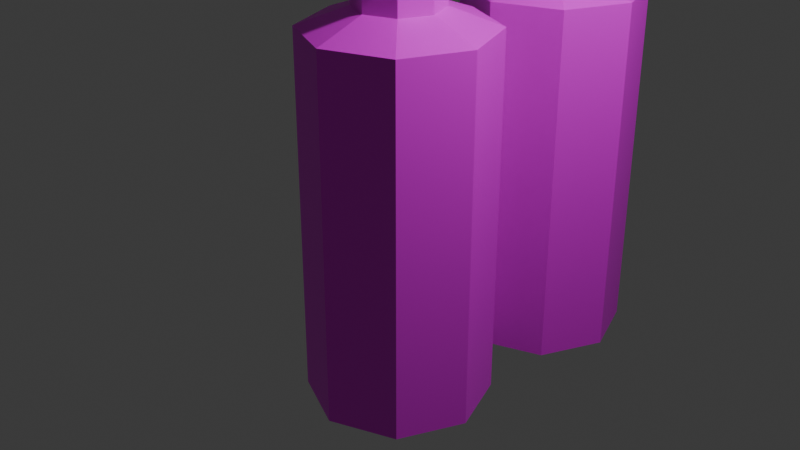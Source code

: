 # Source: Ballon.blend  (saved by Blender 4.3.34; exported with 4.5.12 LTS)
import bpy
from mathutils import Matrix  # noqa: F401  (used for matrix-valued properties, if any)

bpy.ops.wm.read_factory_settings(use_empty=True)
scene = bpy.context.scene
scene.name = 'Scene'

# ---- collections
col_collection = bpy.data.collections.new('Collection'); scene.collection.children.link(col_collection)

# ---- images (referenced by path relative to the original .blend; pixels are not part of the script)
import os
ASSET_DIR = os.environ.get("B2B_ASSET_DIR", "")  # directory of the original .blend (textures are referenced by path, not embedded)
HERE = os.path.dirname(os.path.abspath(__file__))  # packed textures are extracted next to this script under _unpacked/

def load_image(name, relpath, width, height, colorspace="sRGB"):
    """Load a texture the original file referenced (path relative to the .blend, or extracted next to this script)."""
    p = next((c for c in (os.path.join(HERE, relpath), os.path.join(ASSET_DIR, relpath)) if relpath and os.path.exists(c)), "")
    if p:
        img = bpy.data.images.load(p, check_existing=True)
        img.name = name
    else:  # same state as the original file: an image datablock whose file is absent (Cycles renders it pink)
        img = bpy.data.images.new(name, width, height)
        img.source = "FILE"
        img.filepath = "//" + (relpath or name)
    img.colorspace_settings.name = colorspace
    return img
img_ballontexture_png = load_image('BallonTexture.png', 'BallonTexture.png', 1024, 1024, 'sRGB')
img_ballontexture_png_001 = load_image('BallonTexture.png.001', 'BallonTexture.png', 1024, 1024, 'sRGB')

# ---- materials (node trees are filled in below, after node groups)
mat_ballonmat = bpy.data.materials.new('BallonMat')
mat_ballonmat_001 = bpy.data.materials.new('BallonMat.001')

# ---- material node trees
mat_ballonmat.use_nodes = True; mat_ballonmat.node_tree.nodes.clear()
_N = mat_ballonmat.node_tree.nodes; _L = mat_ballonmat.node_tree.links
n0 = _N.new('ShaderNodeBsdfPrincipled'); n0.name = 'Принципиальный BSDF'; n0.location = (10, 300)
n1 = _N.new('ShaderNodeOutputMaterial'); n1.name = 'Вывод материала'; n1.location = (300, 300)
n2 = _N.new('ShaderNodeTexImage'); n2.name = 'Текстура изображения'; n2.location = (-270, 260)
n2.image = img_ballontexture_png
n2.interpolation = 'Closest'
n3 = _N.new('ShaderNodeMapping'); n3.name = 'Отображение'; n3.location = (-450, 260)
n4 = _N.new('ShaderNodeTexCoord'); n4.name = 'Текстурные координаты'; n4.location = (-630, 260)
_L.new(n0.outputs[0], n1.inputs[0])
_L.new(n2.outputs[0], n0.inputs[0])
_L.new(n3.outputs[0], n2.inputs[0])
_L.new(n4.outputs[2], n3.inputs[0])
n1.is_active_output = True
mat_ballonmat_001.use_nodes = True; mat_ballonmat_001.node_tree.nodes.clear()
_N = mat_ballonmat_001.node_tree.nodes; _L = mat_ballonmat_001.node_tree.links
n0 = _N.new('ShaderNodeBsdfPrincipled'); n0.name = 'Принципиальный BSDF'; n0.location = (10, 300)
n1 = _N.new('ShaderNodeOutputMaterial'); n1.name = 'Вывод материала'; n1.location = (300, 300)
n2 = _N.new('ShaderNodeTexImage'); n2.name = 'Текстура изображения'; n2.location = (-270, 260)
n2.image = img_ballontexture_png_001
n2.interpolation = 'Closest'
n3 = _N.new('ShaderNodeMapping'); n3.name = 'Отображение'; n3.location = (-450, 260)
n4 = _N.new('ShaderNodeTexCoord'); n4.name = 'Текстурные координаты'; n4.location = (-630, 260)
_L.new(n0.outputs[0], n1.inputs[0])
_L.new(n2.outputs[0], n0.inputs[0])
_L.new(n3.outputs[0], n2.inputs[0])
_L.new(n4.outputs[2], n3.inputs[0])
n1.is_active_output = True

# ---- world
world_world = bpy.data.worlds.new('World'); scene.world = world_world
world_world.use_nodes = True; world_world.node_tree.nodes.clear()
_N = world_world.node_tree.nodes; _L = world_world.node_tree.links
n0 = _N.new('ShaderNodeOutputWorld'); n0.name = 'World Output'; n0.location = (300, 300)
n1 = _N.new('ShaderNodeBackground'); n1.name = 'Background'; n1.location = (10, 300)
n1.inputs[0].default_value = (0.05088, 0.05088, 0.05088, 1.0)
_L.new(n1.outputs[0], n0.inputs[0])
n0.is_active_output = True
world_world.color = (0.05088, 0.05088, 0.05088)
world_world.sun_shadow_jitter_overblur = 0.0

# ---- cameras
cam_camera = bpy.data.cameras.new('Camera')
cam_camera.passepartout_alpha = 0.75
cam_camera.clip_end = 100.0
cam_camera.ortho_scale = 7.314
cam_camera.show_composition_thirds = True

# ---- lights
light_light = bpy.data.lights.new('Light', 'POINT')
light_light.energy = 1000.0
light_light.shadow_soft_size = 0.1

# ---- meshes
me_x = bpy.data.meshes.new('Цилиндр')
me_x.from_pydata([(0.0, -2.0, -1.0), (0.0, 2.2, -0.4588), (0.7071, -2.0, -0.7071), (0.3244, 2.2, -0.3244), (1.0, -2.0, 8.742e-08), (0.4588, 2.2, -9.617e-08), (0.7071, -2.0, 0.7071), (0.3244, 2.2, 0.3244), (0.0, -2.0, 1.0), (0.0, 2.2, 0.4588), (-0.7071, -2.0, 0.7071), (-0.3244, 2.2, 0.3244), (-1.0, -2.0, 8.742e-08), (-0.4588, 2.2, -9.617e-08), (-0.7071, -2.0, -0.7071), (-0.3244, 2.2, -0.3244), (0.7071, 2.0, -0.7071), (0.0, 2.0, -1.0), (1.0, 2.0, -8.742e-08), (0.7071, 2.0, 0.7071), (0.0, 2.0, 1.0), (-0.7071, 2.0, 0.7071), (-1.0, 2.0, -8.742e-08), (-0.7071, 2.0, -0.7071), (0.3244, 2.95, -0.3244), (7.508e-08, 2.95, -0.4588), (0.4588, 2.95, -1.289e-07), (0.3244, 2.95, 0.3244), (7.508e-08, 2.95, 0.4588), (-0.3244, 2.95, 0.3244), (-0.4588, 2.95, -1.289e-07), (-0.3244, 2.95, -0.3244), (0.5677, 2.908, -0.5677), (6.186e-08, 2.908, -0.8029), (0.8029, 2.908, -1.271e-07), (0.5677, 2.908, 0.5677), (6.186e-08, 2.908, 0.8029), (-0.5677, 2.908, 0.5677), (-0.8029, 2.908, -1.271e-07), (-0.5677, 2.908, -0.5677), (0.5677, 3.083, -0.5677), (6.186e-08, 3.083, -0.8029), (0.8029, 3.083, -1.348e-07), (0.5677, 3.083, 0.5677), (6.186e-08, 3.083, 0.8029), (-0.5677, 3.083, 0.5677), (-0.8029, 3.083, -1.348e-07), (-0.5677, 3.083, -0.5677)], [], [(0, 17, 16, 2), (2, 16, 18, 4), (4, 18, 19, 6), (6, 19, 20, 8), (8, 20, 21, 10), (10, 21, 22, 12), (15, 13, 30, 31), (12, 22, 23, 14), (14, 23, 17, 0), (0, 2, 4, 6, 8, 10, 12, 14), (1, 3, 16, 17), (3, 5, 18, 16), (5, 7, 19, 18), (7, 9, 20, 19), (9, 11, 21, 20), (11, 13, 22, 21), (13, 15, 23, 22), (15, 1, 17, 23), (11, 9, 28, 29), (7, 5, 26, 27), (3, 1, 25, 24), (1, 15, 31, 25), (13, 11, 29, 30), (9, 7, 27, 28), (5, 3, 24, 26), (24, 25, 33, 32), (27, 26, 34, 35), (29, 28, 36, 37), (31, 30, 38, 39), (26, 24, 32, 34), (28, 27, 35, 36), (30, 29, 37, 38), (25, 31, 39, 33), (34, 32, 40, 42), (40, 41, 47, 46, 45, 44, 43, 42), (39, 38, 46, 47), (37, 36, 44, 45), (35, 34, 42, 43), (32, 33, 41, 40), (33, 39, 47, 41), (38, 37, 45, 46), (36, 35, 43, 44)])
_uv = me_x.uv_layers.new(name='UVКарта')
_uv.uv.foreach_set('vector', [0.2738, 0.9835, 0.2738, 0.9911, 0.2719, 0.9911, 0.2719, 0.9835, 0.2719, 0.9835, 0.2719, 0.9911, 0.27, 0.9911, 0.27, 0.9835, 0.27, 0.9835, 0.27, 0.9911, 0.2681, 0.9911, 0.2681, 0.9835, 0.2681, 0.9835, 0.2681, 0.9911, 0.2662, 0.9911, 0.2662, 0.9835, 0.2662, 0.9835, 0.2662, 0.9911, 0.2643, 0.9911, 0.2643, 0.9835, 0.2643, 0.9835, 0.2643, 0.9911, 0.2624, 0.9911, 0.2624, 0.9835, 0.01148, 0.5146, 0.01099, 0.5134, 0.01099, 0.5134, 0.01148, 0.5146, 0.2624, 0.9835, 0.2624, 0.9911, 0.2605, 0.9911, 0.2605, 0.9835, 0.2605, 0.9835, 0.2605, 0.9911, 0.2586, 0.9911, 0.2586, 0.9835, 0.2639, 0.9883, 0.2664, 0.9873, 0.2675, 0.9847, 0.2664, 0.9821, 0.2639, 0.981, 0.2613, 0.9821, 0.2602, 0.9847, 0.2613, 0.9873, 0.01266, 0.5151, 0.01385, 0.5146, 0.01524, 0.516, 0.01266, 0.5171, 0.01385, 0.5146, 0.01433, 0.5134, 0.0163, 0.5134, 0.01524, 0.516, 0.01433, 0.5134, 0.01385, 0.5123, 0.01524, 0.5109, 0.0163, 0.5134, 0.01385, 0.5123, 0.01266, 0.5118, 0.01266, 0.5098, 0.01524, 0.5109, 0.01266, 0.5118, 0.01148, 0.5123, 0.01009, 0.5109, 0.01266, 0.5098, 0.01148, 0.5123, 0.01099, 0.5134, 0.009024, 0.5134, 0.01009, 0.5109, 0.01099, 0.5134, 0.01148, 0.5146, 0.01009, 0.516, 0.009024, 0.5134, 0.01148, 0.5146, 0.01266, 0.5151, 0.01266, 0.5171, 0.01009, 0.516, 0.01148, 0.5123, 0.01266, 0.5118, 0.01266, 0.5118, 0.01148, 0.5123, 0.01385, 0.5123, 0.01433, 0.5134, 0.01433, 0.5134, 0.01385, 0.5123, 0.01385, 0.5146, 0.01266, 0.5151, 0.01266, 0.5151, 0.01385, 0.5146, 0.01266, 0.5151, 0.01148, 0.5146, 0.01148, 0.5146, 0.01266, 0.5151, 0.01099, 0.5134, 0.01148, 0.5123, 0.01148, 0.5123, 0.01099, 0.5134, 0.01266, 0.5118, 0.01385, 0.5123, 0.01385, 0.5123, 0.01266, 0.5118, 0.01433, 0.5134, 0.01385, 0.5146, 0.01385, 0.5146, 0.01433, 0.5134, 0.01385, 0.5146, 0.01266, 0.5151, 0.01266, 0.5151, 0.01385, 0.5146, 0.01385, 0.5123, 0.01433, 0.5134, 0.01433, 0.5134, 0.01385, 0.5123, 0.01148, 0.5123, 0.01266, 0.5118, 0.01266, 0.5118, 0.01148, 0.5123, 0.01148, 0.5146, 0.01099, 0.5134, 0.01099, 0.5134, 0.01148, 0.5146, 0.01433, 0.5134, 0.01385, 0.5146, 0.01385, 0.5146, 0.01433, 0.5134, 0.01266, 0.5118, 0.01385, 0.5123, 0.01385, 0.5123, 0.01266, 0.5118, 0.01099, 0.5134, 0.01148, 0.5123, 0.01148, 0.5123, 0.01099, 0.5134, 0.01266, 0.5151, 0.01148, 0.5146, 0.01148, 0.5146, 0.01266, 0.5151, 0.2641, 0.9798, 0.2636, 0.9809, 0.2636, 0.9809, 0.2641, 0.9798, 0.2575, 0.9859, 0.2563, 0.9863, 0.2551, 0.9859, 0.2546, 0.9847, 0.2551, 0.9835, 0.2563, 0.983, 0.2575, 0.9835, 0.258, 0.9847, 0.2613, 0.9809, 0.2608, 0.9798, 0.2608, 0.9798, 0.2613, 0.9809, 0.2613, 0.9786, 0.2624, 0.9781, 0.2624, 0.9781, 0.2613, 0.9786, 0.2636, 0.9786, 0.2641, 0.9798, 0.2641, 0.9798, 0.2636, 0.9786, 0.2636, 0.9809, 0.2624, 0.9814, 0.2624, 0.9814, 0.2636, 0.9809, 0.2624, 0.9814, 0.2613, 0.9809, 0.2613, 0.9809, 0.2624, 0.9814, 0.2608, 0.9798, 0.2613, 0.9786, 0.2613, 0.9786, 0.2608, 0.9798, 0.2624, 0.9781, 0.2636, 0.9786, 0.2636, 0.9786, 0.2624, 0.9781])
me_x.materials.append(mat_ballonmat)
me_x.update()
me_001 = bpy.data.meshes.new('Цилиндр.001')
me_001.from_pydata([(0.0, -2.0, -1.0), (0.0, 2.2, -0.4588), (0.7071, -2.0, -0.7071), (0.3244, 2.2, -0.3244), (1.0, -2.0, 8.742e-08), (0.4588, 2.2, -9.617e-08), (0.7071, -2.0, 0.7071), (0.3244, 2.2, 0.3244), (0.0, -2.0, 1.0), (0.0, 2.2, 0.4588), (-0.7071, -2.0, 0.7071), (-0.3244, 2.2, 0.3244), (-1.0, -2.0, 8.742e-08), (-0.4588, 2.2, -9.617e-08), (-0.7071, -2.0, -0.7071), (-0.3244, 2.2, -0.3244), (0.7071, 2.0, -0.7071), (0.0, 2.0, -1.0), (1.0, 2.0, -8.742e-08), (0.7071, 2.0, 0.7071), (0.0, 2.0, 1.0), (-0.7071, 2.0, 0.7071), (-1.0, 2.0, -8.742e-08), (-0.7071, 2.0, -0.7071), (0.3244, 2.95, -0.3244), (7.508e-08, 2.95, -0.4588), (0.4588, 2.95, -1.289e-07), (0.3244, 2.95, 0.3244), (7.508e-08, 2.95, 0.4588), (-0.3244, 2.95, 0.3244), (-0.4588, 2.95, -1.289e-07), (-0.3244, 2.95, -0.3244), (0.5677, 2.908, -0.5677), (6.186e-08, 2.908, -0.8029), (0.8029, 2.908, -1.271e-07), (0.5677, 2.908, 0.5677), (6.186e-08, 2.908, 0.8029), (-0.5677, 2.908, 0.5677), (-0.8029, 2.908, -1.271e-07), (-0.5677, 2.908, -0.5677), (0.5677, 3.083, -0.5677), (6.186e-08, 3.083, -0.8029), (0.8029, 3.083, -1.348e-07), (0.5677, 3.083, 0.5677), (6.186e-08, 3.083, 0.8029), (-0.5677, 3.083, 0.5677), (-0.8029, 3.083, -1.348e-07), (-0.5677, 3.083, -0.5677)], [], [(0, 17, 16, 2), (2, 16, 18, 4), (4, 18, 19, 6), (6, 19, 20, 8), (8, 20, 21, 10), (10, 21, 22, 12), (15, 13, 30, 31), (12, 22, 23, 14), (14, 23, 17, 0), (0, 2, 4, 6, 8, 10, 12, 14), (1, 3, 16, 17), (3, 5, 18, 16), (5, 7, 19, 18), (7, 9, 20, 19), (9, 11, 21, 20), (11, 13, 22, 21), (13, 15, 23, 22), (15, 1, 17, 23), (11, 9, 28, 29), (7, 5, 26, 27), (3, 1, 25, 24), (1, 15, 31, 25), (13, 11, 29, 30), (9, 7, 27, 28), (5, 3, 24, 26), (24, 25, 33, 32), (27, 26, 34, 35), (29, 28, 36, 37), (31, 30, 38, 39), (26, 24, 32, 34), (28, 27, 35, 36), (30, 29, 37, 38), (25, 31, 39, 33), (34, 32, 40, 42), (40, 41, 47, 46, 45, 44, 43, 42), (39, 38, 46, 47), (37, 36, 44, 45), (35, 34, 42, 43), (32, 33, 41, 40), (33, 39, 47, 41), (38, 37, 45, 46), (36, 35, 43, 44)])
_uv = me_001.uv_layers.new(name='UVКарта')
_uv.uv.foreach_set('vector', [0.05357, 0.9848, 0.05357, 0.9924, 0.05167, 0.9924, 0.05167, 0.9848, 0.05167, 0.9848, 0.05167, 0.9924, 0.04978, 0.9924, 0.04978, 0.9848, 0.04978, 0.9848, 0.04978, 0.9924, 0.04788, 0.9924, 0.04788, 0.9848, 0.04788, 0.9848, 0.04788, 0.9924, 0.04599, 0.9924, 0.04599, 0.9848, 0.04599, 0.9848, 0.04599, 0.9924, 0.04409, 0.9924, 0.04409, 0.9848, 0.04409, 0.9848, 0.04409, 0.9924, 0.04219, 0.9924, 0.04219, 0.9848, 0.01148, 0.5146, 0.01099, 0.5134, 0.01099, 0.5134, 0.01148, 0.5146, 0.04219, 0.9848, 0.04219, 0.9924, 0.0403, 0.9924, 0.0403, 0.9848, 0.0403, 0.9848, 0.0403, 0.9924, 0.0384, 0.9924, 0.0384, 0.9848, 0.04978, 0.9908, 0.05235, 0.9897, 0.05342, 0.9871, 0.05235, 0.9846, 0.04978, 0.9835, 0.0472, 0.9846, 0.04614, 0.9871, 0.0472, 0.9897, 0.01266, 0.5151, 0.01385, 0.5146, 0.01524, 0.516, 0.01266, 0.5171, 0.01385, 0.5146, 0.01433, 0.5134, 0.0163, 0.5134, 0.01524, 0.516, 0.01433, 0.5134, 0.01385, 0.5123, 0.01524, 0.5109, 0.0163, 0.5134, 0.01385, 0.5123, 0.01266, 0.5118, 0.01266, 0.5098, 0.01524, 0.5109, 0.01266, 0.5118, 0.01148, 0.5123, 0.01009, 0.5109, 0.01266, 0.5098, 0.01148, 0.5123, 0.01099, 0.5134, 0.009024, 0.5134, 0.01009, 0.5109, 0.01099, 0.5134, 0.01148, 0.5146, 0.01009, 0.516, 0.009024, 0.5134, 0.01148, 0.5146, 0.01266, 0.5151, 0.01266, 0.5171, 0.01009, 0.516, 0.01148, 0.5123, 0.01266, 0.5118, 0.01266, 0.5118, 0.01148, 0.5123, 0.01385, 0.5123, 0.01433, 0.5134, 0.01433, 0.5134, 0.01385, 0.5123, 0.01385, 0.5146, 0.01266, 0.5151, 0.01266, 0.5151, 0.01385, 0.5146, 0.01266, 0.5151, 0.01148, 0.5146, 0.01148, 0.5146, 0.01266, 0.5151, 0.01099, 0.5134, 0.01148, 0.5123, 0.01148, 0.5123, 0.01099, 0.5134, 0.01266, 0.5118, 0.01385, 0.5123, 0.01385, 0.5123, 0.01266, 0.5118, 0.01433, 0.5134, 0.01385, 0.5146, 0.01385, 0.5146, 0.01433, 0.5134, 0.01385, 0.5146, 0.01266, 0.5151, 0.01266, 0.5151, 0.01385, 0.5146, 0.01385, 0.5123, 0.01433, 0.5134, 0.01433, 0.5134, 0.01385, 0.5123, 0.01148, 0.5123, 0.01266, 0.5118, 0.01266, 0.5118, 0.01148, 0.5123, 0.01148, 0.5146, 0.01099, 0.5134, 0.01099, 0.5134, 0.01148, 0.5146, 0.01433, 0.5134, 0.01385, 0.5146, 0.01385, 0.5146, 0.01433, 0.5134, 0.01266, 0.5118, 0.01385, 0.5123, 0.01385, 0.5123, 0.01266, 0.5118, 0.01099, 0.5134, 0.01148, 0.5123, 0.01148, 0.5123, 0.01099, 0.5134, 0.01266, 0.5151, 0.01148, 0.5146, 0.01148, 0.5146, 0.01266, 0.5151, 0.04386, 0.981, 0.04337, 0.9822, 0.04337, 0.9822, 0.04386, 0.981, 0.04337, 0.9883, 0.04219, 0.9888, 0.04101, 0.9883, 0.04052, 0.9871, 0.04101, 0.986, 0.04219, 0.9855, 0.04337, 0.986, 0.04386, 0.9871, 0.04101, 0.9822, 0.04052, 0.981, 0.04052, 0.981, 0.04101, 0.9822, 0.04101, 0.9798, 0.04219, 0.9793, 0.04219, 0.9793, 0.04101, 0.9798, 0.04337, 0.9798, 0.04386, 0.981, 0.04386, 0.981, 0.04337, 0.9798, 0.04337, 0.9822, 0.04219, 0.9827, 0.04219, 0.9827, 0.04337, 0.9822, 0.04219, 0.9827, 0.04101, 0.9822, 0.04101, 0.9822, 0.04219, 0.9827, 0.04052, 0.981, 0.04101, 0.9798, 0.04101, 0.9798, 0.04052, 0.981, 0.04219, 0.9793, 0.04337, 0.9798, 0.04337, 0.9798, 0.04219, 0.9793])
me_001.materials.append(mat_ballonmat_001)
me_001.update()

# ---- objects
ob_light = bpy.data.objects.new('Light', light_light)
ob_camera = bpy.data.objects.new('Camera', cam_camera)
ob_x = bpy.data.objects.new('Цилиндр', me_x)
ob_001 = bpy.data.objects.new('Цилиндр.001', me_001)

# ---- transforms, parenting, visibility, modifiers, constraints
ob_light.location = (4.076, 1.005, 5.904)
ob_light.rotation_euler = (0.6503, 0.05522, 1.866)
ob_light.lock_rotations_4d = False
ob_light.empty_display_type = 'ARROWS'
ob_light.color = (0.0, 0.0, 0.0, 0.0)
ob_light.lineart.crease_threshold = 0.0
ob_camera.location = (7.359, -6.926, 4.958)
ob_camera.rotation_euler = (1.109, 0.0, 0.8149)
ob_camera.lock_rotations_4d = False
ob_camera.empty_display_type = 'ARROWS'
ob_camera.color = (0.0, 0.0, 0.0, 0.0)
ob_camera.display_type = 'WIRE'
ob_camera.lineart.crease_threshold = 0.0
ob_x.location = (0.0, 0.0, 0.0)
ob_x.rotation_euler = (1.571, -0.0, 0.0)
ob_001.location = (0.0, 2.257, 0.0)
ob_001.rotation_euler = (1.571, -0.0, 0.0)

# ---- collection membership
col_collection.objects.link(ob_light)
col_collection.objects.link(ob_camera)
col_collection.objects.link(ob_x)
col_collection.objects.link(ob_001)

# ---- scene / render settings (as saved in the file)
scene.camera = ob_camera
scene.frame_start = 1; scene.frame_end = 250; scene.frame_set(1)
scene.render.engine = 'CYCLES'
scene.render.image_settings.file_format = 'JPEG'
scene.render.image_settings.color_mode = 'RGB'
scene.render.image_settings.quality = 100
scene.render.use_border = True
scene.render.use_simplify = True
scene.cycles.samples = 64
scene.cycles.texture_limit = '2048'
scene.eevee.taa_samples = 32
bpy.context.view_layer.update()
